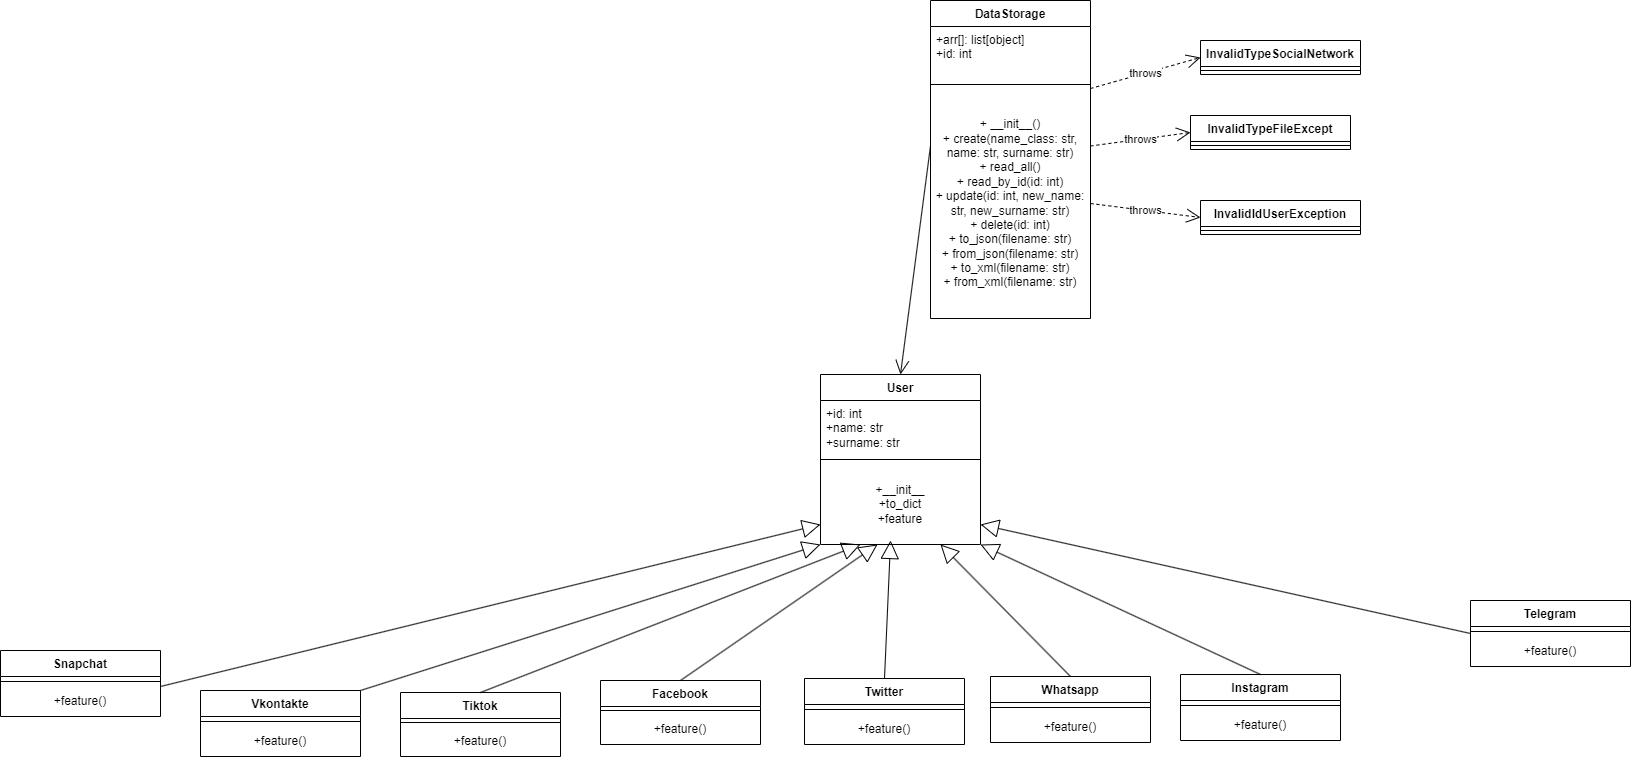

The diagram above was exported from draw.io. Its source (the exported page's mxGraphModel, read from the mxfile embedded in the PNG):
<mxGraphModel dx="2901" dy="2312" grid="1" gridSize="10" guides="1" tooltips="1" connect="1" arrows="1" fold="1" page="1" pageScale="1" pageWidth="827" pageHeight="1169" math="0" shadow="0">
  <root>
    <mxCell id="0" />
    <mxCell id="1" parent="0" />
    <mxCell id="ZZZtR0MtdRU84WOUPzrk-1" value="User" style="swimlane;fontStyle=1;align=center;verticalAlign=top;childLayout=stackLayout;horizontal=1;startSize=26;horizontalStack=0;resizeParent=1;resizeParentMax=0;resizeLast=0;collapsible=1;marginBottom=0;whiteSpace=wrap;html=1;" parent="1" vertex="1">
      <mxGeometry x="270" y="-766" width="160" height="170" as="geometry" />
    </mxCell>
    <mxCell id="ZZZtR0MtdRU84WOUPzrk-2" value="&lt;div&gt;+id: int&lt;br&gt;&lt;div&gt;&lt;div&gt;&lt;span style=&quot;background-color: initial;&quot;&gt;+name: str&lt;/span&gt;&lt;br&gt;&lt;/div&gt;&lt;div&gt;+surname: str&lt;/div&gt;&lt;div&gt;&lt;br&gt;&lt;/div&gt;&lt;/div&gt;&lt;div&gt;&lt;br&gt;&lt;/div&gt;&lt;/div&gt;" style="text;strokeColor=none;fillColor=none;align=left;verticalAlign=top;spacingLeft=4;spacingRight=4;overflow=hidden;rotatable=0;points=[[0,0.5],[1,0.5]];portConstraint=eastwest;whiteSpace=wrap;html=1;" parent="ZZZtR0MtdRU84WOUPzrk-1" vertex="1">
      <mxGeometry y="26" width="160" height="54" as="geometry" />
    </mxCell>
    <mxCell id="ZZZtR0MtdRU84WOUPzrk-3" value="" style="line;strokeWidth=1;fillColor=none;align=left;verticalAlign=middle;spacingTop=-1;spacingLeft=3;spacingRight=3;rotatable=0;labelPosition=right;points=[];portConstraint=eastwest;strokeColor=inherit;" parent="ZZZtR0MtdRU84WOUPzrk-1" vertex="1">
      <mxGeometry y="80" width="160" height="10" as="geometry" />
    </mxCell>
    <mxCell id="sF-h2MXBLUHQYqaXFXlf-1" value="+__init__&lt;div&gt;+to_dict&lt;/div&gt;&lt;div&gt;+feature&lt;/div&gt;" style="text;strokeColor=none;align=center;fillColor=none;html=1;verticalAlign=middle;whiteSpace=wrap;rounded=0;" parent="ZZZtR0MtdRU84WOUPzrk-1" vertex="1">
      <mxGeometry y="90" width="160" height="80" as="geometry" />
    </mxCell>
    <mxCell id="ZZbM8Rmd4rZXqAs6lDLT-15" value="Instagram" style="swimlane;fontStyle=1;align=center;verticalAlign=top;childLayout=stackLayout;horizontal=1;startSize=26;horizontalStack=0;resizeParent=1;resizeParentMax=0;resizeLast=0;collapsible=1;marginBottom=0;whiteSpace=wrap;html=1;" parent="1" vertex="1">
      <mxGeometry x="630" y="-466" width="160" height="66" as="geometry" />
    </mxCell>
    <mxCell id="ZZbM8Rmd4rZXqAs6lDLT-17" value="" style="line;strokeWidth=1;fillColor=none;align=left;verticalAlign=middle;spacingTop=-1;spacingLeft=3;spacingRight=3;rotatable=0;labelPosition=right;points=[];portConstraint=eastwest;strokeColor=inherit;" parent="ZZbM8Rmd4rZXqAs6lDLT-15" vertex="1">
      <mxGeometry y="26" width="160" height="10" as="geometry" />
    </mxCell>
    <mxCell id="jFmT_UwSnz6nQg5FhTSl-8" value="+feature()" style="text;strokeColor=none;align=center;fillColor=none;html=1;verticalAlign=middle;whiteSpace=wrap;rounded=0;" vertex="1" parent="ZZbM8Rmd4rZXqAs6lDLT-15">
      <mxGeometry y="36" width="160" height="30" as="geometry" />
    </mxCell>
    <mxCell id="ZZbM8Rmd4rZXqAs6lDLT-27" value="Tiktok" style="swimlane;fontStyle=1;align=center;verticalAlign=top;childLayout=stackLayout;horizontal=1;startSize=26;horizontalStack=0;resizeParent=1;resizeParentMax=0;resizeLast=0;collapsible=1;marginBottom=0;whiteSpace=wrap;html=1;" parent="1" vertex="1">
      <mxGeometry x="-150" y="-448" width="160" height="64" as="geometry" />
    </mxCell>
    <mxCell id="ZZbM8Rmd4rZXqAs6lDLT-29" value="" style="line;strokeWidth=1;fillColor=none;align=left;verticalAlign=middle;spacingTop=-1;spacingLeft=3;spacingRight=3;rotatable=0;labelPosition=right;points=[];portConstraint=eastwest;strokeColor=inherit;" parent="ZZbM8Rmd4rZXqAs6lDLT-27" vertex="1">
      <mxGeometry y="26" width="160" height="8" as="geometry" />
    </mxCell>
    <mxCell id="jFmT_UwSnz6nQg5FhTSl-4" value="+feature()" style="text;strokeColor=none;align=center;fillColor=none;html=1;verticalAlign=middle;whiteSpace=wrap;rounded=0;" vertex="1" parent="ZZbM8Rmd4rZXqAs6lDLT-27">
      <mxGeometry y="34" width="160" height="30" as="geometry" />
    </mxCell>
    <mxCell id="ZZbM8Rmd4rZXqAs6lDLT-31" value="Facebook" style="swimlane;fontStyle=1;align=center;verticalAlign=top;childLayout=stackLayout;horizontal=1;startSize=26;horizontalStack=0;resizeParent=1;resizeParentMax=0;resizeLast=0;collapsible=1;marginBottom=0;whiteSpace=wrap;html=1;" parent="1" vertex="1">
      <mxGeometry x="50" y="-460" width="160" height="64" as="geometry" />
    </mxCell>
    <mxCell id="ZZbM8Rmd4rZXqAs6lDLT-33" value="" style="line;strokeWidth=1;fillColor=none;align=left;verticalAlign=middle;spacingTop=-1;spacingLeft=3;spacingRight=3;rotatable=0;labelPosition=right;points=[];portConstraint=eastwest;strokeColor=inherit;" parent="ZZbM8Rmd4rZXqAs6lDLT-31" vertex="1">
      <mxGeometry y="26" width="160" height="8" as="geometry" />
    </mxCell>
    <mxCell id="jFmT_UwSnz6nQg5FhTSl-2" value="+feature()" style="text;strokeColor=none;align=center;fillColor=none;html=1;verticalAlign=middle;whiteSpace=wrap;rounded=0;" vertex="1" parent="ZZbM8Rmd4rZXqAs6lDLT-31">
      <mxGeometry y="34" width="160" height="30" as="geometry" />
    </mxCell>
    <mxCell id="Wz3E8DEAH9RNdJRb775D-7" value="Telegram" style="swimlane;fontStyle=1;align=center;verticalAlign=top;childLayout=stackLayout;horizontal=1;startSize=26;horizontalStack=0;resizeParent=1;resizeParentMax=0;resizeLast=0;collapsible=1;marginBottom=0;whiteSpace=wrap;html=1;" parent="1" vertex="1">
      <mxGeometry x="920" y="-540" width="160" height="66" as="geometry" />
    </mxCell>
    <mxCell id="Wz3E8DEAH9RNdJRb775D-9" value="" style="line;strokeWidth=1;fillColor=none;align=left;verticalAlign=middle;spacingTop=-1;spacingLeft=3;spacingRight=3;rotatable=0;labelPosition=right;points=[];portConstraint=eastwest;strokeColor=inherit;" parent="Wz3E8DEAH9RNdJRb775D-7" vertex="1">
      <mxGeometry y="26" width="160" height="10" as="geometry" />
    </mxCell>
    <mxCell id="jFmT_UwSnz6nQg5FhTSl-9" value="+feature()" style="text;strokeColor=none;align=center;fillColor=none;html=1;verticalAlign=middle;whiteSpace=wrap;rounded=0;" vertex="1" parent="Wz3E8DEAH9RNdJRb775D-7">
      <mxGeometry y="36" width="160" height="30" as="geometry" />
    </mxCell>
    <mxCell id="Wz3E8DEAH9RNdJRb775D-11" value="Vkontakte" style="swimlane;fontStyle=1;align=center;verticalAlign=top;childLayout=stackLayout;horizontal=1;startSize=26;horizontalStack=0;resizeParent=1;resizeParentMax=0;resizeLast=0;collapsible=1;marginBottom=0;whiteSpace=wrap;html=1;" parent="1" vertex="1">
      <mxGeometry x="-350" y="-450" width="160" height="66" as="geometry" />
    </mxCell>
    <mxCell id="Wz3E8DEAH9RNdJRb775D-13" value="" style="line;strokeWidth=1;fillColor=none;align=left;verticalAlign=middle;spacingTop=-1;spacingLeft=3;spacingRight=3;rotatable=0;labelPosition=right;points=[];portConstraint=eastwest;strokeColor=inherit;" parent="Wz3E8DEAH9RNdJRb775D-11" vertex="1">
      <mxGeometry y="26" width="160" height="10" as="geometry" />
    </mxCell>
    <mxCell id="jFmT_UwSnz6nQg5FhTSl-5" value="+feature()" style="text;strokeColor=none;align=center;fillColor=none;html=1;verticalAlign=middle;whiteSpace=wrap;rounded=0;" vertex="1" parent="Wz3E8DEAH9RNdJRb775D-11">
      <mxGeometry y="36" width="160" height="30" as="geometry" />
    </mxCell>
    <mxCell id="Wz3E8DEAH9RNdJRb775D-15" value="Snapchat" style="swimlane;fontStyle=1;align=center;verticalAlign=top;childLayout=stackLayout;horizontal=1;startSize=26;horizontalStack=0;resizeParent=1;resizeParentMax=0;resizeLast=0;collapsible=1;marginBottom=0;whiteSpace=wrap;html=1;" parent="1" vertex="1">
      <mxGeometry x="-550" y="-490" width="160" height="66" as="geometry" />
    </mxCell>
    <mxCell id="Wz3E8DEAH9RNdJRb775D-17" value="" style="line;strokeWidth=1;fillColor=none;align=left;verticalAlign=middle;spacingTop=-1;spacingLeft=3;spacingRight=3;rotatable=0;labelPosition=right;points=[];portConstraint=eastwest;strokeColor=inherit;" parent="Wz3E8DEAH9RNdJRb775D-15" vertex="1">
      <mxGeometry y="26" width="160" height="10" as="geometry" />
    </mxCell>
    <mxCell id="jFmT_UwSnz6nQg5FhTSl-6" value="+feature()" style="text;strokeColor=none;align=center;fillColor=none;html=1;verticalAlign=middle;whiteSpace=wrap;rounded=0;" vertex="1" parent="Wz3E8DEAH9RNdJRb775D-15">
      <mxGeometry y="36" width="160" height="30" as="geometry" />
    </mxCell>
    <mxCell id="Wz3E8DEAH9RNdJRb775D-19" value="Twitter" style="swimlane;fontStyle=1;align=center;verticalAlign=top;childLayout=stackLayout;horizontal=1;startSize=26;horizontalStack=0;resizeParent=1;resizeParentMax=0;resizeLast=0;collapsible=1;marginBottom=0;whiteSpace=wrap;html=1;" parent="1" vertex="1">
      <mxGeometry x="254" y="-462" width="160" height="66" as="geometry" />
    </mxCell>
    <mxCell id="Wz3E8DEAH9RNdJRb775D-21" value="" style="line;strokeWidth=1;fillColor=none;align=left;verticalAlign=middle;spacingTop=-1;spacingLeft=3;spacingRight=3;rotatable=0;labelPosition=right;points=[];portConstraint=eastwest;strokeColor=inherit;" parent="Wz3E8DEAH9RNdJRb775D-19" vertex="1">
      <mxGeometry y="26" width="160" height="10" as="geometry" />
    </mxCell>
    <mxCell id="jFmT_UwSnz6nQg5FhTSl-3" value="+feature()" style="text;strokeColor=none;align=center;fillColor=none;html=1;verticalAlign=middle;whiteSpace=wrap;rounded=0;" vertex="1" parent="Wz3E8DEAH9RNdJRb775D-19">
      <mxGeometry y="36" width="160" height="30" as="geometry" />
    </mxCell>
    <mxCell id="Wz3E8DEAH9RNdJRb775D-23" value="Whatsapp" style="swimlane;fontStyle=1;align=center;verticalAlign=top;childLayout=stackLayout;horizontal=1;startSize=26;horizontalStack=0;resizeParent=1;resizeParentMax=0;resizeLast=0;collapsible=1;marginBottom=0;whiteSpace=wrap;html=1;" parent="1" vertex="1">
      <mxGeometry x="440" y="-464" width="160" height="66" as="geometry" />
    </mxCell>
    <mxCell id="Wz3E8DEAH9RNdJRb775D-25" value="" style="line;strokeWidth=1;fillColor=none;align=left;verticalAlign=middle;spacingTop=-1;spacingLeft=3;spacingRight=3;rotatable=0;labelPosition=right;points=[];portConstraint=eastwest;strokeColor=inherit;" parent="Wz3E8DEAH9RNdJRb775D-23" vertex="1">
      <mxGeometry y="26" width="160" height="10" as="geometry" />
    </mxCell>
    <mxCell id="jFmT_UwSnz6nQg5FhTSl-7" value="+feature()" style="text;strokeColor=none;align=center;fillColor=none;html=1;verticalAlign=middle;whiteSpace=wrap;rounded=0;" vertex="1" parent="Wz3E8DEAH9RNdJRb775D-23">
      <mxGeometry y="36" width="160" height="30" as="geometry" />
    </mxCell>
    <mxCell id="Wz3E8DEAH9RNdJRb775D-29" value="DataStorage" style="swimlane;fontStyle=1;align=center;verticalAlign=top;childLayout=stackLayout;horizontal=1;startSize=26;horizontalStack=0;resizeParent=1;resizeParentMax=0;resizeLast=0;collapsible=1;marginBottom=0;whiteSpace=wrap;html=1;" parent="1" vertex="1">
      <mxGeometry x="380" y="-1140" width="160" height="318" as="geometry" />
    </mxCell>
    <mxCell id="Wz3E8DEAH9RNdJRb775D-30" value="+arr[]: list[object]&lt;div&gt;+id: int&lt;br&gt;&lt;div&gt;&lt;br&gt;&lt;div&gt;&lt;br&gt;&lt;/div&gt;&lt;/div&gt;&lt;/div&gt;" style="text;strokeColor=none;fillColor=none;align=left;verticalAlign=top;spacingLeft=4;spacingRight=4;overflow=hidden;rotatable=0;points=[[0,0.5],[1,0.5]];portConstraint=eastwest;whiteSpace=wrap;html=1;" parent="Wz3E8DEAH9RNdJRb775D-29" vertex="1">
      <mxGeometry y="26" width="160" height="54" as="geometry" />
    </mxCell>
    <mxCell id="Wz3E8DEAH9RNdJRb775D-31" value="" style="line;strokeWidth=1;fillColor=none;align=left;verticalAlign=middle;spacingTop=-1;spacingLeft=3;spacingRight=3;rotatable=0;labelPosition=right;points=[];portConstraint=eastwest;strokeColor=inherit;" parent="Wz3E8DEAH9RNdJRb775D-29" vertex="1">
      <mxGeometry y="80" width="160" height="8" as="geometry" />
    </mxCell>
    <mxCell id="jFmT_UwSnz6nQg5FhTSl-20" value="+ __init__()&lt;br&gt;+ create(name_class: str, name: str, surname: str)&lt;br&gt;+ read_all()&lt;br&gt;+ read_by_id(id: int)&lt;br&gt;+ update(id: int, new_name: str, new_surname: str)&lt;br&gt;+ delete(id: int)&lt;br&gt;+ to_json(filename: str)&lt;br&gt;+ from_json(filename: str)&lt;br&gt;+ to_xml(filename: str)&lt;br&gt;+ from_xml(filename: str)" style="text;strokeColor=none;align=center;fillColor=none;html=1;verticalAlign=middle;whiteSpace=wrap;rounded=0;" vertex="1" parent="Wz3E8DEAH9RNdJRb775D-29">
      <mxGeometry y="88" width="160" height="230" as="geometry" />
    </mxCell>
    <mxCell id="jFmT_UwSnz6nQg5FhTSl-10" value="" style="endArrow=block;endSize=16;endFill=0;html=1;rounded=0;exitX=1;exitY=0;exitDx=0;exitDy=0;entryX=0;entryY=0.75;entryDx=0;entryDy=0;" edge="1" parent="1" source="jFmT_UwSnz6nQg5FhTSl-6" target="sF-h2MXBLUHQYqaXFXlf-1">
      <mxGeometry x="0.0009" width="160" relative="1" as="geometry">
        <mxPoint x="-80" y="-680" as="sourcePoint" />
        <mxPoint x="250" y="-640" as="targetPoint" />
        <mxPoint as="offset" />
      </mxGeometry>
    </mxCell>
    <mxCell id="jFmT_UwSnz6nQg5FhTSl-13" value="" style="endArrow=block;endSize=16;endFill=0;html=1;rounded=0;exitX=1;exitY=0;exitDx=0;exitDy=0;entryX=0;entryY=1;entryDx=0;entryDy=0;" edge="1" parent="1" source="Wz3E8DEAH9RNdJRb775D-11" target="sF-h2MXBLUHQYqaXFXlf-1">
      <mxGeometry width="160" relative="1" as="geometry">
        <mxPoint x="280" y="-600" as="sourcePoint" />
        <mxPoint x="100" y="-720" as="targetPoint" />
      </mxGeometry>
    </mxCell>
    <mxCell id="jFmT_UwSnz6nQg5FhTSl-14" value="" style="endArrow=block;endSize=16;endFill=0;html=1;rounded=0;entryX=0.25;entryY=1;entryDx=0;entryDy=0;exitX=0.5;exitY=0;exitDx=0;exitDy=0;" edge="1" parent="1" source="ZZbM8Rmd4rZXqAs6lDLT-27" target="sF-h2MXBLUHQYqaXFXlf-1">
      <mxGeometry width="160" relative="1" as="geometry">
        <mxPoint x="-80" y="-330" as="sourcePoint" />
        <mxPoint x="-480" y="-470" as="targetPoint" />
      </mxGeometry>
    </mxCell>
    <mxCell id="jFmT_UwSnz6nQg5FhTSl-15" value="" style="endArrow=block;endSize=16;endFill=0;html=1;rounded=0;entryX=0.356;entryY=1;entryDx=0;entryDy=0;exitX=0.5;exitY=0;exitDx=0;exitDy=0;entryPerimeter=0;" edge="1" parent="1" source="ZZbM8Rmd4rZXqAs6lDLT-31" target="sF-h2MXBLUHQYqaXFXlf-1">
      <mxGeometry width="160" relative="1" as="geometry">
        <mxPoint x="110" y="-260" as="sourcePoint" />
        <mxPoint x="-470" y="-460" as="targetPoint" />
      </mxGeometry>
    </mxCell>
    <mxCell id="jFmT_UwSnz6nQg5FhTSl-16" value="" style="endArrow=block;endSize=16;endFill=0;html=1;rounded=0;entryX=0.438;entryY=0.95;entryDx=0;entryDy=0;entryPerimeter=0;exitX=0.5;exitY=0;exitDx=0;exitDy=0;" edge="1" parent="1" source="Wz3E8DEAH9RNdJRb775D-19" target="sF-h2MXBLUHQYqaXFXlf-1">
      <mxGeometry width="160" relative="1" as="geometry">
        <mxPoint x="300" y="-190" as="sourcePoint" />
        <mxPoint x="-460" y="-450" as="targetPoint" />
      </mxGeometry>
    </mxCell>
    <mxCell id="jFmT_UwSnz6nQg5FhTSl-17" value="" style="endArrow=block;endSize=16;endFill=0;html=1;rounded=0;entryX=0.75;entryY=1;entryDx=0;entryDy=0;exitX=0.5;exitY=0;exitDx=0;exitDy=0;" edge="1" parent="1" source="Wz3E8DEAH9RNdJRb775D-23" target="sF-h2MXBLUHQYqaXFXlf-1">
      <mxGeometry width="160" relative="1" as="geometry">
        <mxPoint x="560" y="-240" as="sourcePoint" />
        <mxPoint x="-450" y="-440" as="targetPoint" />
      </mxGeometry>
    </mxCell>
    <mxCell id="jFmT_UwSnz6nQg5FhTSl-18" value="" style="endArrow=block;endSize=16;endFill=0;html=1;rounded=0;entryX=1;entryY=1;entryDx=0;entryDy=0;exitX=0.5;exitY=0;exitDx=0;exitDy=0;" edge="1" parent="1" source="ZZbM8Rmd4rZXqAs6lDLT-15" target="sF-h2MXBLUHQYqaXFXlf-1">
      <mxGeometry width="160" relative="1" as="geometry">
        <mxPoint x="780" y="-240" as="sourcePoint" />
        <mxPoint x="-440" y="-430" as="targetPoint" />
      </mxGeometry>
    </mxCell>
    <mxCell id="jFmT_UwSnz6nQg5FhTSl-19" value="" style="endArrow=block;endSize=16;endFill=0;html=1;rounded=0;entryX=1;entryY=0.75;entryDx=0;entryDy=0;exitX=0;exitY=0.5;exitDx=0;exitDy=0;" edge="1" parent="1" source="Wz3E8DEAH9RNdJRb775D-7" target="sF-h2MXBLUHQYqaXFXlf-1">
      <mxGeometry width="160" relative="1" as="geometry">
        <mxPoint x="760" y="-700" as="sourcePoint" />
        <mxPoint x="-430" y="-420" as="targetPoint" />
      </mxGeometry>
    </mxCell>
    <mxCell id="jFmT_UwSnz6nQg5FhTSl-21" value="" style="endArrow=open;endFill=1;endSize=12;html=1;rounded=0;exitX=0;exitY=0.25;exitDx=0;exitDy=0;entryX=0.5;entryY=0;entryDx=0;entryDy=0;" edge="1" parent="1" source="jFmT_UwSnz6nQg5FhTSl-20" target="ZZZtR0MtdRU84WOUPzrk-1">
      <mxGeometry width="160" relative="1" as="geometry">
        <mxPoint x="340" y="-900" as="sourcePoint" />
        <mxPoint x="500" y="-900" as="targetPoint" />
      </mxGeometry>
    </mxCell>
    <mxCell id="jFmT_UwSnz6nQg5FhTSl-26" value="InvalidTypeSocialNetwork" style="swimlane;fontStyle=1;align=center;verticalAlign=top;childLayout=stackLayout;horizontal=1;startSize=26;horizontalStack=0;resizeParent=1;resizeParentMax=0;resizeLast=0;collapsible=1;marginBottom=0;whiteSpace=wrap;html=1;" vertex="1" parent="1">
      <mxGeometry x="650" y="-1100" width="160" height="34" as="geometry" />
    </mxCell>
    <mxCell id="jFmT_UwSnz6nQg5FhTSl-28" value="" style="line;strokeWidth=1;fillColor=none;align=left;verticalAlign=middle;spacingTop=-1;spacingLeft=3;spacingRight=3;rotatable=0;labelPosition=right;points=[];portConstraint=eastwest;strokeColor=inherit;" vertex="1" parent="jFmT_UwSnz6nQg5FhTSl-26">
      <mxGeometry y="26" width="160" height="8" as="geometry" />
    </mxCell>
    <mxCell id="jFmT_UwSnz6nQg5FhTSl-31" value="InvalidTypeFileExcept" style="swimlane;fontStyle=1;align=center;verticalAlign=top;childLayout=stackLayout;horizontal=1;startSize=26;horizontalStack=0;resizeParent=1;resizeParentMax=0;resizeLast=0;collapsible=1;marginBottom=0;whiteSpace=wrap;html=1;" vertex="1" parent="1">
      <mxGeometry x="640" y="-1025" width="160" height="34" as="geometry" />
    </mxCell>
    <mxCell id="jFmT_UwSnz6nQg5FhTSl-33" value="" style="line;strokeWidth=1;fillColor=none;align=left;verticalAlign=middle;spacingTop=-1;spacingLeft=3;spacingRight=3;rotatable=0;labelPosition=right;points=[];portConstraint=eastwest;strokeColor=inherit;" vertex="1" parent="jFmT_UwSnz6nQg5FhTSl-31">
      <mxGeometry y="26" width="160" height="8" as="geometry" />
    </mxCell>
    <mxCell id="jFmT_UwSnz6nQg5FhTSl-35" value="InvalidIdUserException" style="swimlane;fontStyle=1;align=center;verticalAlign=top;childLayout=stackLayout;horizontal=1;startSize=26;horizontalStack=0;resizeParent=1;resizeParentMax=0;resizeLast=0;collapsible=1;marginBottom=0;whiteSpace=wrap;html=1;" vertex="1" parent="1">
      <mxGeometry x="650" y="-940" width="160" height="34" as="geometry" />
    </mxCell>
    <mxCell id="jFmT_UwSnz6nQg5FhTSl-37" value="" style="line;strokeWidth=1;fillColor=none;align=left;verticalAlign=middle;spacingTop=-1;spacingLeft=3;spacingRight=3;rotatable=0;labelPosition=right;points=[];portConstraint=eastwest;strokeColor=inherit;" vertex="1" parent="jFmT_UwSnz6nQg5FhTSl-35">
      <mxGeometry y="26" width="160" height="8" as="geometry" />
    </mxCell>
    <mxCell id="jFmT_UwSnz6nQg5FhTSl-39" value="throws" style="endArrow=open;endSize=12;dashed=1;html=1;rounded=0;exitX=1;exitY=0.25;exitDx=0;exitDy=0;entryX=0;entryY=0.5;entryDx=0;entryDy=0;" edge="1" parent="1" source="jFmT_UwSnz6nQg5FhTSl-20" target="jFmT_UwSnz6nQg5FhTSl-31">
      <mxGeometry width="160" relative="1" as="geometry">
        <mxPoint x="750" y="-960" as="sourcePoint" />
        <mxPoint x="910" y="-960" as="targetPoint" />
      </mxGeometry>
    </mxCell>
    <mxCell id="jFmT_UwSnz6nQg5FhTSl-40" value="throws" style="endArrow=open;endSize=12;dashed=1;html=1;rounded=0;exitX=1;exitY=0.5;exitDx=0;exitDy=0;entryX=0;entryY=0.5;entryDx=0;entryDy=0;" edge="1" parent="1" source="jFmT_UwSnz6nQg5FhTSl-20" target="jFmT_UwSnz6nQg5FhTSl-35">
      <mxGeometry width="160" relative="1" as="geometry">
        <mxPoint x="730" y="-928" as="sourcePoint" />
        <mxPoint x="950" y="-828" as="targetPoint" />
      </mxGeometry>
    </mxCell>
    <mxCell id="jFmT_UwSnz6nQg5FhTSl-41" value="throws" style="endArrow=open;endSize=12;dashed=1;html=1;rounded=0;exitX=1;exitY=0;exitDx=0;exitDy=0;entryX=0;entryY=0.5;entryDx=0;entryDy=0;" edge="1" parent="1" source="jFmT_UwSnz6nQg5FhTSl-20" target="jFmT_UwSnz6nQg5FhTSl-26">
      <mxGeometry width="160" relative="1" as="geometry">
        <mxPoint x="740" y="-918" as="sourcePoint" />
        <mxPoint x="960" y="-818" as="targetPoint" />
      </mxGeometry>
    </mxCell>
  </root>
</mxGraphModel>